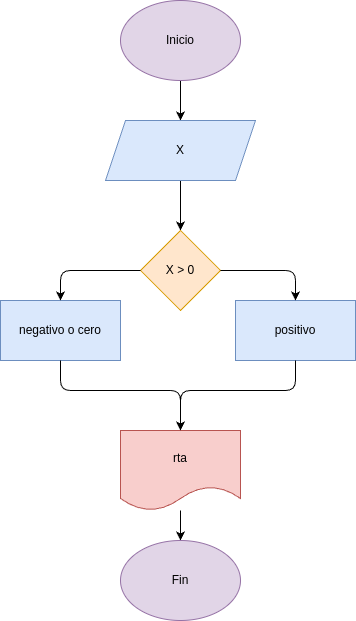

The diagram above was exported from draw.io. Its source (the exported page's mxGraphModel, read from the mxfile embedded in the PNG):
<mxGraphModel dx="532" dy="483" grid="1" gridSize="10" guides="1" tooltips="1" connect="1" arrows="1" fold="1" page="1" pageScale="1" pageWidth="850" pageHeight="1100" math="0" shadow="0">
  <root>
    <mxCell id="0" />
    <mxCell id="1" parent="0" />
    <mxCell id="4" value="" style="edgeStyle=none;html=1;" edge="1" parent="1" source="2" target="3">
      <mxGeometry relative="1" as="geometry" />
    </mxCell>
    <mxCell id="2" value="Inicio" style="ellipse;whiteSpace=wrap;html=1;fillColor=#e1d5e7;strokeColor=#9673a6;" vertex="1" parent="1">
      <mxGeometry x="365" y="40" width="120" height="80" as="geometry" />
    </mxCell>
    <mxCell id="6" value="" style="edgeStyle=none;html=1;" edge="1" parent="1" source="3" target="5">
      <mxGeometry relative="1" as="geometry" />
    </mxCell>
    <mxCell id="3" value="X" style="shape=parallelogram;perimeter=parallelogramPerimeter;whiteSpace=wrap;html=1;fixedSize=1;fillColor=#dae8fc;strokeColor=#6c8ebf;" vertex="1" parent="1">
      <mxGeometry x="350" y="160" width="150" height="60" as="geometry" />
    </mxCell>
    <mxCell id="5" value="X &amp;gt; 0" style="rhombus;whiteSpace=wrap;html=1;fillColor=#ffe6cc;strokeColor=#d79b00;" vertex="1" parent="1">
      <mxGeometry x="385" y="270" width="80" height="80" as="geometry" />
    </mxCell>
    <mxCell id="7" value="positivo" style="rounded=0;whiteSpace=wrap;html=1;fillColor=#dae8fc;strokeColor=#6c8ebf;" vertex="1" parent="1">
      <mxGeometry x="480" y="340" width="120" height="60" as="geometry" />
    </mxCell>
    <mxCell id="8" value="negativo o cero" style="rounded=0;whiteSpace=wrap;html=1;fillColor=#dae8fc;strokeColor=#6c8ebf;" vertex="1" parent="1">
      <mxGeometry x="245" y="340" width="120" height="60" as="geometry" />
    </mxCell>
    <mxCell id="9" value="" style="endArrow=classic;html=1;exitX=0;exitY=0.5;exitDx=0;exitDy=0;entryX=0.5;entryY=0;entryDx=0;entryDy=0;" edge="1" parent="1" source="5" target="8">
      <mxGeometry width="50" height="50" relative="1" as="geometry">
        <mxPoint x="400" y="280" as="sourcePoint" />
        <mxPoint x="450" y="230" as="targetPoint" />
        <Array as="points">
          <mxPoint x="305" y="310" />
        </Array>
      </mxGeometry>
    </mxCell>
    <mxCell id="10" value="" style="endArrow=classic;html=1;exitX=1;exitY=0.5;exitDx=0;exitDy=0;entryX=0.5;entryY=0;entryDx=0;entryDy=0;" edge="1" parent="1" source="5" target="7">
      <mxGeometry width="50" height="50" relative="1" as="geometry">
        <mxPoint x="400" y="280" as="sourcePoint" />
        <mxPoint x="450" y="230" as="targetPoint" />
        <Array as="points">
          <mxPoint x="540" y="310" />
        </Array>
      </mxGeometry>
    </mxCell>
    <mxCell id="15" value="" style="edgeStyle=none;html=1;entryX=0.5;entryY=0;entryDx=0;entryDy=0;" edge="1" parent="1" source="11" target="16">
      <mxGeometry relative="1" as="geometry">
        <mxPoint x="425" y="630" as="targetPoint" />
      </mxGeometry>
    </mxCell>
    <mxCell id="11" value="rta" style="shape=document;whiteSpace=wrap;html=1;boundedLbl=1;fillColor=#f8cecc;strokeColor=#b85450;" vertex="1" parent="1">
      <mxGeometry x="365" y="470" width="120" height="80" as="geometry" />
    </mxCell>
    <mxCell id="12" value="" style="endArrow=classic;html=1;exitX=0.5;exitY=1;exitDx=0;exitDy=0;entryX=0.5;entryY=0;entryDx=0;entryDy=0;" edge="1" parent="1" source="8" target="11">
      <mxGeometry width="50" height="50" relative="1" as="geometry">
        <mxPoint x="410" y="450" as="sourcePoint" />
        <mxPoint x="460" y="400" as="targetPoint" />
        <Array as="points">
          <mxPoint x="305" y="430" />
          <mxPoint x="425" y="430" />
        </Array>
      </mxGeometry>
    </mxCell>
    <mxCell id="13" value="" style="endArrow=classic;html=1;entryX=0.5;entryY=0;entryDx=0;entryDy=0;exitX=0.5;exitY=1;exitDx=0;exitDy=0;" edge="1" parent="1" source="7" target="11">
      <mxGeometry width="50" height="50" relative="1" as="geometry">
        <mxPoint x="410" y="450" as="sourcePoint" />
        <mxPoint x="460" y="400" as="targetPoint" />
        <Array as="points">
          <mxPoint x="540" y="430" />
          <mxPoint x="425" y="430" />
        </Array>
      </mxGeometry>
    </mxCell>
    <mxCell id="16" value="Fin" style="ellipse;whiteSpace=wrap;html=1;fillColor=#e1d5e7;strokeColor=#9673a6;" vertex="1" parent="1">
      <mxGeometry x="365" y="580" width="120" height="80" as="geometry" />
    </mxCell>
  </root>
</mxGraphModel>